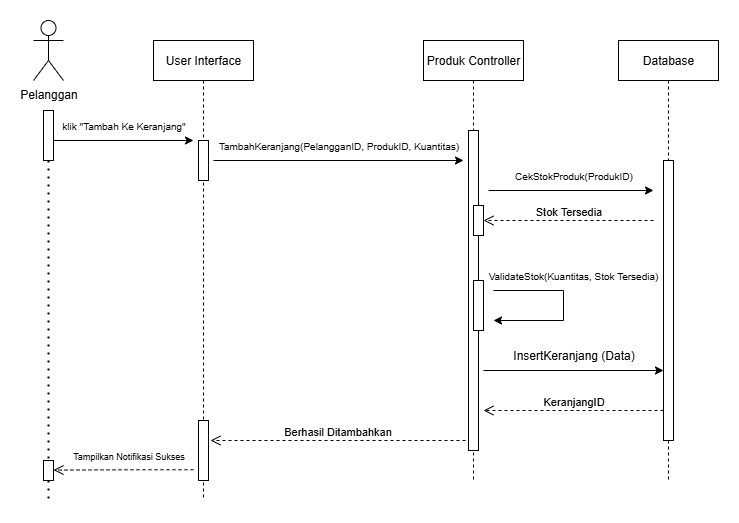

The diagram above was exported from draw.io. Its source (the exported page's mxGraphModel, read from the mxfile embedded in the PNG):
<mxGraphModel dx="1213" dy="777" grid="1" gridSize="10" guides="1" tooltips="1" connect="1" arrows="1" fold="1" page="1" pageScale="1" pageWidth="850" pageHeight="1100" math="0" shadow="0">
  <root>
    <mxCell id="0" />
    <mxCell id="1" parent="0" />
    <mxCell id="KsvNwWzQ0BBYwMvffI_W-1" value="User Interface" style="shape=umlLifeline;perimeter=lifelinePerimeter;whiteSpace=wrap;html=1;container=0;dropTarget=0;collapsible=0;recursiveResize=0;outlineConnect=0;portConstraint=eastwest;newEdgeStyle={&quot;edgeStyle&quot;:&quot;elbowEdgeStyle&quot;,&quot;elbow&quot;:&quot;vertical&quot;,&quot;curved&quot;:0,&quot;rounded&quot;:0};" parent="1" vertex="1">
      <mxGeometry x="240" y="90" width="100" height="460" as="geometry" />
    </mxCell>
    <mxCell id="KsvNwWzQ0BBYwMvffI_W-2" value="" style="html=1;points=[];perimeter=orthogonalPerimeter;outlineConnect=0;targetShapes=umlLifeline;portConstraint=eastwest;newEdgeStyle={&quot;edgeStyle&quot;:&quot;elbowEdgeStyle&quot;,&quot;elbow&quot;:&quot;vertical&quot;,&quot;curved&quot;:0,&quot;rounded&quot;:0};" parent="KsvNwWzQ0BBYwMvffI_W-1" vertex="1">
      <mxGeometry x="45" y="100" width="10" height="40" as="geometry" />
    </mxCell>
    <mxCell id="KsvNwWzQ0BBYwMvffI_W-3" value="" style="html=1;points=[];perimeter=orthogonalPerimeter;outlineConnect=0;targetShapes=umlLifeline;portConstraint=eastwest;newEdgeStyle={&quot;edgeStyle&quot;:&quot;elbowEdgeStyle&quot;,&quot;elbow&quot;:&quot;vertical&quot;,&quot;curved&quot;:0,&quot;rounded&quot;:0};" parent="KsvNwWzQ0BBYwMvffI_W-1" vertex="1">
      <mxGeometry x="45" y="380" width="10" height="60" as="geometry" />
    </mxCell>
    <mxCell id="KsvNwWzQ0BBYwMvffI_W-4" value="Produk Controller" style="shape=umlLifeline;perimeter=lifelinePerimeter;whiteSpace=wrap;html=1;container=0;dropTarget=0;collapsible=0;recursiveResize=0;outlineConnect=0;portConstraint=eastwest;newEdgeStyle={&quot;edgeStyle&quot;:&quot;elbowEdgeStyle&quot;,&quot;elbow&quot;:&quot;vertical&quot;,&quot;curved&quot;:0,&quot;rounded&quot;:0};" parent="1" vertex="1">
      <mxGeometry x="510" y="90" width="100" height="440" as="geometry" />
    </mxCell>
    <mxCell id="KsvNwWzQ0BBYwMvffI_W-5" value="" style="html=1;points=[];perimeter=orthogonalPerimeter;outlineConnect=0;targetShapes=umlLifeline;portConstraint=eastwest;newEdgeStyle={&quot;edgeStyle&quot;:&quot;elbowEdgeStyle&quot;,&quot;elbow&quot;:&quot;vertical&quot;,&quot;curved&quot;:0,&quot;rounded&quot;:0};" parent="KsvNwWzQ0BBYwMvffI_W-4" vertex="1">
      <mxGeometry x="45" y="90" width="10" height="320" as="geometry" />
    </mxCell>
    <mxCell id="KsvNwWzQ0BBYwMvffI_W-6" value="&lt;span style=&quot;color: rgba(0, 0, 0, 0); font-family: monospace; font-size: 0px; text-align: start;&quot;&gt;%3CmxGraphModel%3E%3Croot%3E%3CmxCell%20id%3D%220%22%2F%3E%3CmxCell%20id%3D%221%22%20parent%3D%220%22%2F%3E%3CmxCell%20id%3D%222%22%20value%3D%22%22%20style%3D%22html%3D1%3Bpoints%3D%5B%5D%3Bperimeter%3DorthogonalPerimeter%3BoutlineConnect%3D0%3BtargetShapes%3DumlLifeline%3BportConstraint%3Deastwest%3BnewEdgeStyle%3D%7B%26quot%3BedgeStyle%26quot%3B%3A%26quot%3BelbowEdgeStyle%26quot%3B%2C%26quot%3Belbow%26quot%3B%3A%26quot%3Bvertical%26quot%3B%2C%26quot%3Bcurved%26quot%3B%3A0%2C%26quot%3Brounded%26quot%3B%3A0%7D%3B%22%20vertex%3D%221%22%20parent%3D%221%22%3E%3CmxGeometry%20x%3D%2270%22%20y%3D%22450%22%20width%3D%2210%22%20height%3D%2280%22%20as%3D%22geometry%22%2F%3E%3C%2FmxCell%3E%3C%2Froot%3E%3C%2FmxGraphModel%3E&lt;/span&gt;" style="html=1;points=[];perimeter=orthogonalPerimeter;outlineConnect=0;targetShapes=umlLifeline;portConstraint=eastwest;newEdgeStyle={&quot;edgeStyle&quot;:&quot;elbowEdgeStyle&quot;,&quot;elbow&quot;:&quot;vertical&quot;,&quot;curved&quot;:0,&quot;rounded&quot;:0};" parent="KsvNwWzQ0BBYwMvffI_W-4" vertex="1">
      <mxGeometry x="50" y="165" width="10" height="30" as="geometry" />
    </mxCell>
    <mxCell id="KsvNwWzQ0BBYwMvffI_W-7" value="&lt;span style=&quot;color: rgba(0, 0, 0, 0); font-family: monospace; font-size: 0px; text-align: start;&quot;&gt;%3CmxGraphModel%3E%3Croot%3E%3CmxCell%20id%3D%220%22%2F%3E%3CmxCell%20id%3D%221%22%20parent%3D%220%22%2F%3E%3CmxCell%20id%3D%222%22%20value%3D%22%22%20style%3D%22html%3D1%3Bpoints%3D%5B%5D%3Bperimeter%3DorthogonalPerimeter%3BoutlineConnect%3D0%3BtargetShapes%3DumlLifeline%3BportConstraint%3Deastwest%3BnewEdgeStyle%3D%7B%26quot%3BedgeStyle%26quot%3B%3A%26quot%3BelbowEdgeStyle%26quot%3B%2C%26quot%3Belbow%26quot%3B%3A%26quot%3Bvertical%26quot%3B%2C%26quot%3Bcurved%26quot%3B%3A0%2C%26quot%3Brounded%26quot%3B%3A0%7D%3B%22%20vertex%3D%221%22%20parent%3D%221%22%3E%3CmxGeometry%20x%3D%2270%22%20y%3D%22450%22%20width%3D%2210%22%20height%3D%2280%22%20as%3D%22geometry%22%2F%3E%3C%2FmxCell%3E%3C%2Froot%3E%3C%2FmxGraphModel%3E&lt;/span&gt;" style="html=1;points=[];perimeter=orthogonalPerimeter;outlineConnect=0;targetShapes=umlLifeline;portConstraint=eastwest;newEdgeStyle={&quot;edgeStyle&quot;:&quot;elbowEdgeStyle&quot;,&quot;elbow&quot;:&quot;vertical&quot;,&quot;curved&quot;:0,&quot;rounded&quot;:0};" parent="KsvNwWzQ0BBYwMvffI_W-4" vertex="1">
      <mxGeometry x="50" y="240" width="10" height="50" as="geometry" />
    </mxCell>
    <mxCell id="KsvNwWzQ0BBYwMvffI_W-8" value="Berhasil Ditambahkan" style="html=1;verticalAlign=bottom;endArrow=open;dashed=1;endSize=8;edgeStyle=elbowEdgeStyle;elbow=horizontal;curved=0;rounded=0;" parent="1" edge="1">
      <mxGeometry relative="1" as="geometry">
        <mxPoint x="297" y="490.0000000000001" as="targetPoint" />
        <Array as="points">
          <mxPoint x="392" y="490" />
        </Array>
        <mxPoint x="552" y="490" as="sourcePoint" />
      </mxGeometry>
    </mxCell>
    <mxCell id="KsvNwWzQ0BBYwMvffI_W-9" value="Pelanggan" style="shape=umlActor;verticalLabelPosition=bottom;verticalAlign=top;html=1;outlineConnect=0;" parent="1" vertex="1">
      <mxGeometry x="120" y="70" width="30" height="60" as="geometry" />
    </mxCell>
    <mxCell id="KsvNwWzQ0BBYwMvffI_W-10" value="" style="endArrow=none;dashed=1;html=1;dashPattern=1 3;strokeWidth=2;rounded=0;" parent="1" source="KsvNwWzQ0BBYwMvffI_W-19" edge="1">
      <mxGeometry width="50" height="50" relative="1" as="geometry">
        <mxPoint x="134.5" y="160" as="sourcePoint" />
        <mxPoint x="135" y="550" as="targetPoint" />
      </mxGeometry>
    </mxCell>
    <mxCell id="KsvNwWzQ0BBYwMvffI_W-11" value="" style="endArrow=classic;html=1;rounded=0;" parent="1" edge="1">
      <mxGeometry width="50" height="50" relative="1" as="geometry">
        <mxPoint x="140" y="190" as="sourcePoint" />
        <mxPoint x="280" y="190" as="targetPoint" />
      </mxGeometry>
    </mxCell>
    <mxCell id="KsvNwWzQ0BBYwMvffI_W-12" value="klik &quot;Tambah Ke Keranjang&quot;" style="text;html=1;align=center;verticalAlign=middle;resizable=0;points=[];autosize=1;strokeColor=none;fillColor=none;fontSize=10;" parent="1" vertex="1">
      <mxGeometry x="135" y="160" width="150" height="30" as="geometry" />
    </mxCell>
    <mxCell id="KsvNwWzQ0BBYwMvffI_W-13" value="Database" style="shape=umlLifeline;perimeter=lifelinePerimeter;whiteSpace=wrap;html=1;container=0;dropTarget=0;collapsible=0;recursiveResize=0;outlineConnect=0;portConstraint=eastwest;newEdgeStyle={&quot;edgeStyle&quot;:&quot;elbowEdgeStyle&quot;,&quot;elbow&quot;:&quot;vertical&quot;,&quot;curved&quot;:0,&quot;rounded&quot;:0};" parent="1" vertex="1">
      <mxGeometry x="705" y="90" width="100" height="440" as="geometry" />
    </mxCell>
    <mxCell id="KsvNwWzQ0BBYwMvffI_W-14" value="" style="html=1;points=[];perimeter=orthogonalPerimeter;outlineConnect=0;targetShapes=umlLifeline;portConstraint=eastwest;newEdgeStyle={&quot;edgeStyle&quot;:&quot;elbowEdgeStyle&quot;,&quot;elbow&quot;:&quot;vertical&quot;,&quot;curved&quot;:0,&quot;rounded&quot;:0};" parent="KsvNwWzQ0BBYwMvffI_W-13" vertex="1">
      <mxGeometry x="45" y="120" width="10" height="280" as="geometry" />
    </mxCell>
    <mxCell id="KsvNwWzQ0BBYwMvffI_W-16" value="" style="endArrow=classic;html=1;rounded=0;" parent="1" edge="1">
      <mxGeometry width="50" height="50" relative="1" as="geometry">
        <mxPoint x="300" y="210" as="sourcePoint" />
        <mxPoint x="550" y="210" as="targetPoint" />
      </mxGeometry>
    </mxCell>
    <mxCell id="KsvNwWzQ0BBYwMvffI_W-17" value="TambahKeranjang(PelangganID, ProdukID, Kuantitas)" style="text;html=1;align=center;verticalAlign=middle;resizable=0;points=[];autosize=1;strokeColor=none;fillColor=none;fontSize=10;" parent="1" vertex="1">
      <mxGeometry x="295" y="180" width="260" height="30" as="geometry" />
    </mxCell>
    <mxCell id="KsvNwWzQ0BBYwMvffI_W-18" value="" style="endArrow=none;dashed=1;html=1;dashPattern=1 3;strokeWidth=2;rounded=0;" parent="1" source="KsvNwWzQ0BBYwMvffI_W-21" target="KsvNwWzQ0BBYwMvffI_W-19" edge="1">
      <mxGeometry width="50" height="50" relative="1" as="geometry">
        <mxPoint x="134.5" y="160" as="sourcePoint" />
        <mxPoint x="135" y="410" as="targetPoint" />
      </mxGeometry>
    </mxCell>
    <mxCell id="KsvNwWzQ0BBYwMvffI_W-19" value="" style="html=1;points=[];perimeter=orthogonalPerimeter;outlineConnect=0;targetShapes=umlLifeline;portConstraint=eastwest;newEdgeStyle={&quot;edgeStyle&quot;:&quot;elbowEdgeStyle&quot;,&quot;elbow&quot;:&quot;vertical&quot;,&quot;curved&quot;:0,&quot;rounded&quot;:0};" parent="1" vertex="1">
      <mxGeometry x="130" y="510" width="10" height="20" as="geometry" />
    </mxCell>
    <mxCell id="KsvNwWzQ0BBYwMvffI_W-20" value="" style="endArrow=none;dashed=1;html=1;dashPattern=1 3;strokeWidth=2;rounded=0;" parent="1" target="KsvNwWzQ0BBYwMvffI_W-21" edge="1">
      <mxGeometry width="50" height="50" relative="1" as="geometry">
        <mxPoint x="134.5" y="160" as="sourcePoint" />
        <mxPoint x="135" y="360" as="targetPoint" />
      </mxGeometry>
    </mxCell>
    <mxCell id="KsvNwWzQ0BBYwMvffI_W-21" value="" style="html=1;points=[];perimeter=orthogonalPerimeter;outlineConnect=0;targetShapes=umlLifeline;portConstraint=eastwest;newEdgeStyle={&quot;edgeStyle&quot;:&quot;elbowEdgeStyle&quot;,&quot;elbow&quot;:&quot;vertical&quot;,&quot;curved&quot;:0,&quot;rounded&quot;:0};" parent="1" vertex="1">
      <mxGeometry x="130" y="160" width="10" height="50" as="geometry" />
    </mxCell>
    <mxCell id="KsvNwWzQ0BBYwMvffI_W-22" value="CekStokProduk(ProdukID)" style="text;html=1;align=center;verticalAlign=middle;resizable=0;points=[];autosize=1;strokeColor=none;fillColor=none;fontSize=10;" parent="1" vertex="1">
      <mxGeometry x="590" y="210" width="140" height="30" as="geometry" />
    </mxCell>
    <mxCell id="KsvNwWzQ0BBYwMvffI_W-23" value="" style="endArrow=classic;html=1;rounded=0;" parent="1" edge="1">
      <mxGeometry width="50" height="50" relative="1" as="geometry">
        <mxPoint x="575" y="240" as="sourcePoint" />
        <mxPoint x="740" y="240" as="targetPoint" />
      </mxGeometry>
    </mxCell>
    <mxCell id="KsvNwWzQ0BBYwMvffI_W-24" value="Stok Tersedia" style="html=1;verticalAlign=bottom;endArrow=open;dashed=1;endSize=8;edgeStyle=elbowEdgeStyle;elbow=vertical;curved=0;rounded=0;" parent="1" target="KsvNwWzQ0BBYwMvffI_W-6" edge="1">
      <mxGeometry relative="1" as="geometry">
        <mxPoint x="580" y="270" as="targetPoint" />
        <Array as="points">
          <mxPoint x="627.5" y="270" />
        </Array>
        <mxPoint x="740" y="270" as="sourcePoint" />
      </mxGeometry>
    </mxCell>
    <mxCell id="KsvNwWzQ0BBYwMvffI_W-26" value="" style="endArrow=classic;html=1;rounded=0;" parent="1" edge="1">
      <mxGeometry width="50" height="50" relative="1" as="geometry">
        <mxPoint x="570" y="420" as="sourcePoint" />
        <mxPoint x="750" y="420" as="targetPoint" />
      </mxGeometry>
    </mxCell>
    <mxCell id="KsvNwWzQ0BBYwMvffI_W-27" value="&lt;font style=&quot;font-size: 9px;&quot;&gt;Tampilkan Notifikasi Sukses&lt;/font&gt;" style="text;html=1;align=center;verticalAlign=middle;resizable=0;points=[];autosize=1;strokeColor=none;fillColor=none;fontSize=10;" parent="1" vertex="1">
      <mxGeometry x="145" y="490" width="140" height="30" as="geometry" />
    </mxCell>
    <mxCell id="KsvNwWzQ0BBYwMvffI_W-28" value="KeranjangID" style="html=1;verticalAlign=bottom;endArrow=open;dashed=1;endSize=8;edgeStyle=elbowEdgeStyle;elbow=vertical;curved=0;rounded=0;" parent="1" edge="1">
      <mxGeometry relative="1" as="geometry">
        <mxPoint x="570" y="460" as="targetPoint" />
        <Array as="points">
          <mxPoint x="647.5" y="460" />
        </Array>
        <mxPoint x="750" y="460" as="sourcePoint" />
      </mxGeometry>
    </mxCell>
    <mxCell id="KsvNwWzQ0BBYwMvffI_W-30" value="" style="endArrow=none;html=1;rounded=0;endFill=0;" parent="1" edge="1">
      <mxGeometry width="50" height="50" relative="1" as="geometry">
        <mxPoint x="580" y="340" as="sourcePoint" />
        <mxPoint x="650" y="370" as="targetPoint" />
        <Array as="points">
          <mxPoint x="650" y="340" />
        </Array>
      </mxGeometry>
    </mxCell>
    <mxCell id="KsvNwWzQ0BBYwMvffI_W-31" value="" style="endArrow=classic;html=1;rounded=0;" parent="1" edge="1">
      <mxGeometry width="50" height="50" relative="1" as="geometry">
        <mxPoint x="650" y="370" as="sourcePoint" />
        <mxPoint x="580" y="370" as="targetPoint" />
      </mxGeometry>
    </mxCell>
    <mxCell id="KsvNwWzQ0BBYwMvffI_W-32" value="InsertKeranjang (Data)" style="text;html=1;align=center;verticalAlign=middle;resizable=0;points=[];autosize=1;strokeColor=none;fillColor=none;" parent="1" vertex="1">
      <mxGeometry x="590" y="390" width="140" height="30" as="geometry" />
    </mxCell>
    <mxCell id="KsvNwWzQ0BBYwMvffI_W-33" value="&lt;span style=&quot;font-size: 10px; text-wrap-mode: nowrap;&quot;&gt;ValidateStok(Kuantitas, Stok Tersedia)&lt;/span&gt;" style="text;html=1;align=center;verticalAlign=middle;whiteSpace=wrap;rounded=0;" parent="1" vertex="1">
      <mxGeometry x="565" y="320" width="190" height="10" as="geometry" />
    </mxCell>
    <mxCell id="KsvNwWzQ0BBYwMvffI_W-37" value="" style="html=1;verticalAlign=bottom;endArrow=open;dashed=1;endSize=8;edgeStyle=elbowEdgeStyle;elbow=horizontal;curved=0;rounded=0;" parent="1" edge="1">
      <mxGeometry relative="1" as="geometry">
        <mxPoint x="140" y="519.5600000000002" as="targetPoint" />
        <Array as="points">
          <mxPoint x="235" y="519.5600000000001" />
        </Array>
        <mxPoint x="280" y="519.23" as="sourcePoint" />
      </mxGeometry>
    </mxCell>
  </root>
</mxGraphModel>